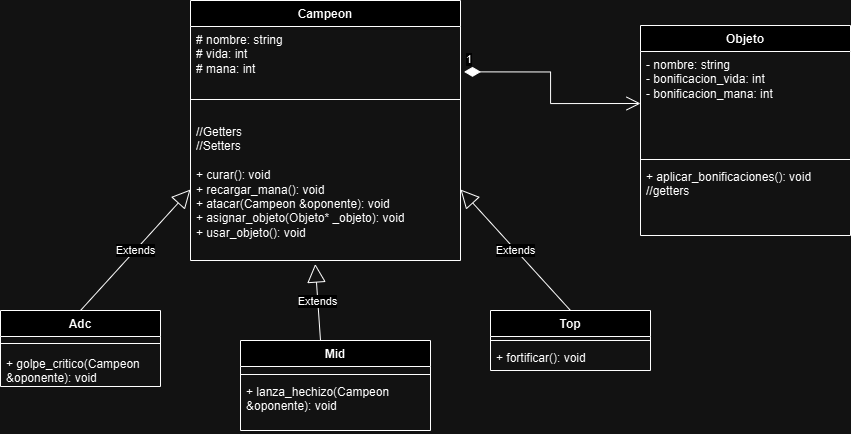

The diagram above was exported from draw.io. Its source (the exported page's mxGraphModel, read from the mxfile embedded in the PNG):
<mxGraphModel dx="1059" dy="656" grid="1" gridSize="10" guides="1" tooltips="1" connect="1" arrows="1" fold="1" page="1" pageScale="1" pageWidth="827" pageHeight="1169" math="0" shadow="0">
  <root>
    <mxCell id="0" />
    <mxCell id="1" parent="0" />
    <mxCell id="8dJqVW5zyW50BgK09qsP-1" value="Campeon" style="swimlane;fontStyle=1;align=center;verticalAlign=top;childLayout=stackLayout;horizontal=1;startSize=26;horizontalStack=0;resizeParent=1;resizeParentMax=0;resizeLast=0;collapsible=1;marginBottom=0;whiteSpace=wrap;html=1;" vertex="1" parent="1">
      <mxGeometry x="200" y="10" width="270" height="260" as="geometry" />
    </mxCell>
    <mxCell id="8dJqVW5zyW50BgK09qsP-2" value="# nombre: string&lt;div&gt;# vida: int&lt;/div&gt;&lt;div&gt;# mana: int&lt;/div&gt;&lt;div&gt;&lt;br&gt;&lt;/div&gt;" style="text;strokeColor=none;fillColor=none;align=left;verticalAlign=top;spacingLeft=4;spacingRight=4;overflow=hidden;rotatable=0;points=[[0,0.5],[1,0.5]];portConstraint=eastwest;whiteSpace=wrap;html=1;" vertex="1" parent="8dJqVW5zyW50BgK09qsP-1">
      <mxGeometry y="26" width="270" height="54" as="geometry" />
    </mxCell>
    <mxCell id="8dJqVW5zyW50BgK09qsP-3" value="" style="line;strokeWidth=1;fillColor=none;align=left;verticalAlign=middle;spacingTop=-1;spacingLeft=3;spacingRight=3;rotatable=0;labelPosition=right;points=[];portConstraint=eastwest;strokeColor=inherit;" vertex="1" parent="8dJqVW5zyW50BgK09qsP-1">
      <mxGeometry y="80" width="270" height="38" as="geometry" />
    </mxCell>
    <mxCell id="8dJqVW5zyW50BgK09qsP-4" value="//Getters&lt;div&gt;//Setters&lt;/div&gt;&lt;div&gt;&lt;br&gt;&lt;/div&gt;&lt;div&gt;+ curar(): void&lt;/div&gt;&lt;div&gt;+ recargar_mana(): void&lt;/div&gt;&lt;div&gt;+ atacar(Campeon &amp;amp;oponente): void&lt;/div&gt;&lt;div&gt;+ asignar_objeto(Objeto* _objeto): void&lt;/div&gt;&lt;div&gt;+ usar_objeto(): void&lt;/div&gt;" style="text;strokeColor=none;fillColor=none;align=left;verticalAlign=top;spacingLeft=4;spacingRight=4;overflow=hidden;rotatable=0;points=[[0,0.5],[1,0.5]];portConstraint=eastwest;whiteSpace=wrap;html=1;" vertex="1" parent="8dJqVW5zyW50BgK09qsP-1">
      <mxGeometry y="118" width="270" height="142" as="geometry" />
    </mxCell>
    <mxCell id="8dJqVW5zyW50BgK09qsP-5" value="Objeto" style="swimlane;fontStyle=1;align=center;verticalAlign=top;childLayout=stackLayout;horizontal=1;startSize=26;horizontalStack=0;resizeParent=1;resizeParentMax=0;resizeLast=0;collapsible=1;marginBottom=0;whiteSpace=wrap;html=1;" vertex="1" parent="1">
      <mxGeometry x="650" y="35" width="210" height="210" as="geometry" />
    </mxCell>
    <mxCell id="8dJqVW5zyW50BgK09qsP-6" value="- nombre: string&lt;div&gt;- bonificacion_vida: int&lt;/div&gt;&lt;div&gt;- bonificacion_mana: int&lt;/div&gt;" style="text;strokeColor=none;fillColor=none;align=left;verticalAlign=top;spacingLeft=4;spacingRight=4;overflow=hidden;rotatable=0;points=[[0,0.5],[1,0.5]];portConstraint=eastwest;whiteSpace=wrap;html=1;" vertex="1" parent="8dJqVW5zyW50BgK09qsP-5">
      <mxGeometry y="26" width="210" height="104" as="geometry" />
    </mxCell>
    <mxCell id="8dJqVW5zyW50BgK09qsP-7" value="" style="line;strokeWidth=1;fillColor=none;align=left;verticalAlign=middle;spacingTop=-1;spacingLeft=3;spacingRight=3;rotatable=0;labelPosition=right;points=[];portConstraint=eastwest;strokeColor=inherit;" vertex="1" parent="8dJqVW5zyW50BgK09qsP-5">
      <mxGeometry y="130" width="210" height="8" as="geometry" />
    </mxCell>
    <mxCell id="8dJqVW5zyW50BgK09qsP-8" value="+ aplicar_bonificaciones(): void&lt;div&gt;//getters&lt;/div&gt;" style="text;strokeColor=none;fillColor=none;align=left;verticalAlign=top;spacingLeft=4;spacingRight=4;overflow=hidden;rotatable=0;points=[[0,0.5],[1,0.5]];portConstraint=eastwest;whiteSpace=wrap;html=1;" vertex="1" parent="8dJqVW5zyW50BgK09qsP-5">
      <mxGeometry y="138" width="210" height="72" as="geometry" />
    </mxCell>
    <mxCell id="8dJqVW5zyW50BgK09qsP-9" value="Adc" style="swimlane;fontStyle=1;align=center;verticalAlign=top;childLayout=stackLayout;horizontal=1;startSize=26;horizontalStack=0;resizeParent=1;resizeParentMax=0;resizeLast=0;collapsible=1;marginBottom=0;whiteSpace=wrap;html=1;" vertex="1" parent="1">
      <mxGeometry x="10" y="320" width="160" height="76" as="geometry" />
    </mxCell>
    <mxCell id="8dJqVW5zyW50BgK09qsP-11" value="" style="line;strokeWidth=1;fillColor=none;align=left;verticalAlign=middle;spacingTop=-1;spacingLeft=3;spacingRight=3;rotatable=0;labelPosition=right;points=[];portConstraint=eastwest;strokeColor=inherit;" vertex="1" parent="8dJqVW5zyW50BgK09qsP-9">
      <mxGeometry y="26" width="160" height="14" as="geometry" />
    </mxCell>
    <mxCell id="8dJqVW5zyW50BgK09qsP-12" value="+ golpe_critico(Campeon &amp;amp;oponente): void" style="text;strokeColor=none;fillColor=none;align=left;verticalAlign=top;spacingLeft=4;spacingRight=4;overflow=hidden;rotatable=0;points=[[0,0.5],[1,0.5]];portConstraint=eastwest;whiteSpace=wrap;html=1;" vertex="1" parent="8dJqVW5zyW50BgK09qsP-9">
      <mxGeometry y="40" width="160" height="36" as="geometry" />
    </mxCell>
    <mxCell id="8dJqVW5zyW50BgK09qsP-13" value="Mid" style="swimlane;fontStyle=1;align=center;verticalAlign=top;childLayout=stackLayout;horizontal=1;startSize=26;horizontalStack=0;resizeParent=1;resizeParentMax=0;resizeLast=0;collapsible=1;marginBottom=0;whiteSpace=wrap;html=1;" vertex="1" parent="1">
      <mxGeometry x="250" y="350" width="190" height="90" as="geometry" />
    </mxCell>
    <mxCell id="8dJqVW5zyW50BgK09qsP-23" value="Extends" style="endArrow=block;endSize=16;endFill=0;html=1;rounded=0;entryX=0.462;entryY=1.025;entryDx=0;entryDy=0;entryPerimeter=0;" edge="1" parent="8dJqVW5zyW50BgK09qsP-13" target="8dJqVW5zyW50BgK09qsP-4">
      <mxGeometry width="160" relative="1" as="geometry">
        <mxPoint x="80" as="sourcePoint" />
        <mxPoint x="240" as="targetPoint" />
      </mxGeometry>
    </mxCell>
    <mxCell id="8dJqVW5zyW50BgK09qsP-14" value="&lt;div&gt;&lt;br&gt;&lt;/div&gt;&lt;div&gt;&lt;br&gt;&lt;/div&gt;" style="text;strokeColor=none;fillColor=none;align=left;verticalAlign=top;spacingLeft=4;spacingRight=4;overflow=hidden;rotatable=0;points=[[0,0.5],[1,0.5]];portConstraint=eastwest;whiteSpace=wrap;html=1;" vertex="1" parent="8dJqVW5zyW50BgK09qsP-13">
      <mxGeometry y="26" width="190" height="4" as="geometry" />
    </mxCell>
    <mxCell id="8dJqVW5zyW50BgK09qsP-15" value="" style="line;strokeWidth=1;fillColor=none;align=left;verticalAlign=middle;spacingTop=-1;spacingLeft=3;spacingRight=3;rotatable=0;labelPosition=right;points=[];portConstraint=eastwest;strokeColor=inherit;" vertex="1" parent="8dJqVW5zyW50BgK09qsP-13">
      <mxGeometry y="30" width="190" height="8" as="geometry" />
    </mxCell>
    <mxCell id="8dJqVW5zyW50BgK09qsP-16" value="+ lanza_hechizo(Campeon &amp;amp;oponente): void" style="text;strokeColor=none;fillColor=none;align=left;verticalAlign=top;spacingLeft=4;spacingRight=4;overflow=hidden;rotatable=0;points=[[0,0.5],[1,0.5]];portConstraint=eastwest;whiteSpace=wrap;html=1;" vertex="1" parent="8dJqVW5zyW50BgK09qsP-13">
      <mxGeometry y="38" width="190" height="52" as="geometry" />
    </mxCell>
    <mxCell id="8dJqVW5zyW50BgK09qsP-17" value="Top" style="swimlane;fontStyle=1;align=center;verticalAlign=top;childLayout=stackLayout;horizontal=1;startSize=26;horizontalStack=0;resizeParent=1;resizeParentMax=0;resizeLast=0;collapsible=1;marginBottom=0;whiteSpace=wrap;html=1;" vertex="1" parent="1">
      <mxGeometry x="500" y="320" width="160" height="60" as="geometry" />
    </mxCell>
    <mxCell id="8dJqVW5zyW50BgK09qsP-19" value="" style="line;strokeWidth=1;fillColor=none;align=left;verticalAlign=middle;spacingTop=-1;spacingLeft=3;spacingRight=3;rotatable=0;labelPosition=right;points=[];portConstraint=eastwest;strokeColor=inherit;" vertex="1" parent="8dJqVW5zyW50BgK09qsP-17">
      <mxGeometry y="26" width="160" height="8" as="geometry" />
    </mxCell>
    <mxCell id="8dJqVW5zyW50BgK09qsP-20" value="+ fortificar(): void" style="text;strokeColor=none;fillColor=none;align=left;verticalAlign=top;spacingLeft=4;spacingRight=4;overflow=hidden;rotatable=0;points=[[0,0.5],[1,0.5]];portConstraint=eastwest;whiteSpace=wrap;html=1;" vertex="1" parent="8dJqVW5zyW50BgK09qsP-17">
      <mxGeometry y="34" width="160" height="26" as="geometry" />
    </mxCell>
    <mxCell id="8dJqVW5zyW50BgK09qsP-21" value="1" style="endArrow=open;html=1;endSize=12;startArrow=diamondThin;startSize=14;startFill=1;edgeStyle=orthogonalEdgeStyle;align=left;verticalAlign=bottom;rounded=0;entryX=0;entryY=0.5;entryDx=0;entryDy=0;exitX=1.013;exitY=0.84;exitDx=0;exitDy=0;exitPerimeter=0;" edge="1" parent="1" source="8dJqVW5zyW50BgK09qsP-2" target="8dJqVW5zyW50BgK09qsP-6">
      <mxGeometry x="-1" y="3" relative="1" as="geometry">
        <mxPoint x="510" y="120" as="sourcePoint" />
        <mxPoint x="670" y="120" as="targetPoint" />
      </mxGeometry>
    </mxCell>
    <mxCell id="8dJqVW5zyW50BgK09qsP-22" value="Extends" style="endArrow=block;endSize=16;endFill=0;html=1;rounded=0;entryX=0;entryY=0.5;entryDx=0;entryDy=0;exitX=0.5;exitY=0;exitDx=0;exitDy=0;" edge="1" parent="1" source="8dJqVW5zyW50BgK09qsP-9" target="8dJqVW5zyW50BgK09qsP-4">
      <mxGeometry width="160" relative="1" as="geometry">
        <mxPoint x="170" y="200" as="sourcePoint" />
        <mxPoint x="330" y="200" as="targetPoint" />
      </mxGeometry>
    </mxCell>
    <mxCell id="8dJqVW5zyW50BgK09qsP-24" value="Extends" style="endArrow=block;endSize=16;endFill=0;html=1;rounded=0;entryX=1;entryY=0.5;entryDx=0;entryDy=0;exitX=0.5;exitY=0;exitDx=0;exitDy=0;" edge="1" parent="1" source="8dJqVW5zyW50BgK09qsP-17" target="8dJqVW5zyW50BgK09qsP-4">
      <mxGeometry width="160" relative="1" as="geometry">
        <mxPoint x="480" y="200" as="sourcePoint" />
        <mxPoint x="640" y="200" as="targetPoint" />
      </mxGeometry>
    </mxCell>
  </root>
</mxGraphModel>